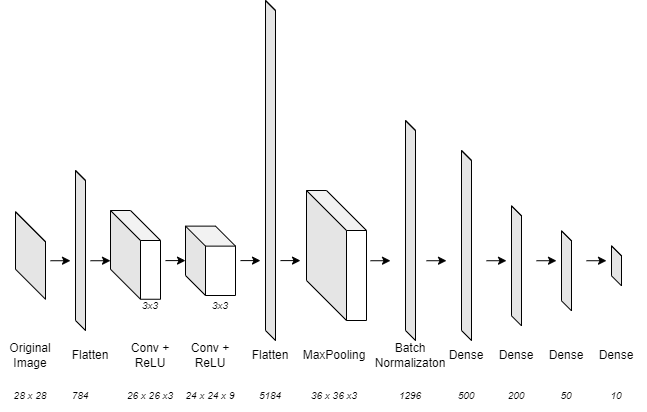

The diagram above was exported from draw.io. Its source (the exported page's mxGraphModel, read from the mxfile embedded in the PNG):
<mxGraphModel dx="881" dy="337" grid="1" gridSize="10" guides="1" tooltips="1" connect="1" arrows="1" fold="1" page="1" pageScale="1" pageWidth="827" pageHeight="1169" math="0" shadow="0">
  <root>
    <mxCell id="0" />
    <mxCell id="1" parent="0" />
    <mxCell id="UkZsZfrOMgkQzLB3N1Ks-2" value="" style="shape=cube;whiteSpace=wrap;html=1;boundedLbl=1;backgroundOutline=1;darkOpacity=0.05;darkOpacity2=0.1;size=30;" parent="1" vertex="1">
      <mxGeometry x="99" y="301.25" width="30" height="87.5" as="geometry" />
    </mxCell>
    <mxCell id="UkZsZfrOMgkQzLB3N1Ks-3" value="" style="shape=cube;whiteSpace=wrap;html=1;boundedLbl=1;backgroundOutline=1;darkOpacity=0.05;darkOpacity2=0.1;size=10;" parent="1" vertex="1">
      <mxGeometry x="159" y="260" width="10" height="160" as="geometry" />
    </mxCell>
    <mxCell id="b7v3Qh5TIXndqzkIaM-N-1" value="" style="shape=cube;whiteSpace=wrap;html=1;boundedLbl=1;backgroundOutline=1;darkOpacity=0.05;darkOpacity2=0.1;size=30;" parent="1" vertex="1">
      <mxGeometry x="194" y="300" width="50" height="88.75" as="geometry" />
    </mxCell>
    <mxCell id="b7v3Qh5TIXndqzkIaM-N-3" value="Flatten" style="text;html=1;strokeColor=none;fillColor=none;align=center;verticalAlign=middle;whiteSpace=wrap;rounded=0;" parent="1" vertex="1">
      <mxGeometry x="144" y="430" width="60" height="30" as="geometry" />
    </mxCell>
    <mxCell id="b7v3Qh5TIXndqzkIaM-N-5" value="Original Image" style="text;html=1;strokeColor=none;fillColor=none;align=center;verticalAlign=middle;whiteSpace=wrap;rounded=0;" parent="1" vertex="1">
      <mxGeometry x="84" y="430" width="60" height="30" as="geometry" />
    </mxCell>
    <mxCell id="b7v3Qh5TIXndqzkIaM-N-6" value="Conv + ReLU" style="text;html=1;strokeColor=none;fillColor=none;align=center;verticalAlign=middle;whiteSpace=wrap;rounded=0;" parent="1" vertex="1">
      <mxGeometry x="204" y="430" width="60" height="30" as="geometry" />
    </mxCell>
    <mxCell id="b7v3Qh5TIXndqzkIaM-N-7" value="" style="shape=cube;whiteSpace=wrap;html=1;boundedLbl=1;backgroundOutline=1;darkOpacity=0.05;darkOpacity2=0.1;" parent="1" vertex="1">
      <mxGeometry x="269" y="315.63" width="50" height="69.37" as="geometry" />
    </mxCell>
    <mxCell id="b7v3Qh5TIXndqzkIaM-N-8" value="Conv + ReLU" style="text;html=1;strokeColor=none;fillColor=none;align=center;verticalAlign=middle;whiteSpace=wrap;rounded=0;" parent="1" vertex="1">
      <mxGeometry x="264" y="430" width="60" height="30" as="geometry" />
    </mxCell>
    <mxCell id="b7v3Qh5TIXndqzkIaM-N-9" value="" style="shape=cube;whiteSpace=wrap;html=1;boundedLbl=1;backgroundOutline=1;darkOpacity=0.05;darkOpacity2=0.1;size=10;" parent="1" vertex="1">
      <mxGeometry x="349" y="90" width="10" height="340" as="geometry" />
    </mxCell>
    <mxCell id="b7v3Qh5TIXndqzkIaM-N-10" value="Flatten" style="text;html=1;strokeColor=none;fillColor=none;align=center;verticalAlign=middle;whiteSpace=wrap;rounded=0;" parent="1" vertex="1">
      <mxGeometry x="324" y="430" width="60" height="30" as="geometry" />
    </mxCell>
    <mxCell id="b7v3Qh5TIXndqzkIaM-N-12" value="" style="shape=cube;whiteSpace=wrap;html=1;boundedLbl=1;backgroundOutline=1;darkOpacity=0.05;darkOpacity2=0.1;size=40;" parent="1" vertex="1">
      <mxGeometry x="390" y="280" width="60" height="130" as="geometry" />
    </mxCell>
    <mxCell id="b7v3Qh5TIXndqzkIaM-N-13" value="MaxPooling" style="text;html=1;strokeColor=none;fillColor=none;align=center;verticalAlign=middle;whiteSpace=wrap;rounded=0;" parent="1" vertex="1">
      <mxGeometry x="388" y="430" width="60" height="30" as="geometry" />
    </mxCell>
    <mxCell id="b7v3Qh5TIXndqzkIaM-N-16" value="" style="shape=cube;whiteSpace=wrap;html=1;boundedLbl=1;backgroundOutline=1;darkOpacity=0.05;darkOpacity2=0.1;size=10;" parent="1" vertex="1">
      <mxGeometry x="489" y="210" width="10" height="220" as="geometry" />
    </mxCell>
    <mxCell id="b7v3Qh5TIXndqzkIaM-N-17" value="Batch Normalizaton" style="text;html=1;strokeColor=none;fillColor=none;align=center;verticalAlign=middle;whiteSpace=wrap;rounded=0;" parent="1" vertex="1">
      <mxGeometry x="464" y="430" width="60" height="30" as="geometry" />
    </mxCell>
    <mxCell id="b7v3Qh5TIXndqzkIaM-N-18" value="" style="shape=cube;whiteSpace=wrap;html=1;boundedLbl=1;backgroundOutline=1;darkOpacity=0.05;darkOpacity2=0.1;size=10;" parent="1" vertex="1">
      <mxGeometry x="545" y="240" width="10" height="190" as="geometry" />
    </mxCell>
    <mxCell id="b7v3Qh5TIXndqzkIaM-N-19" value="Dense&lt;br&gt;" style="text;html=1;strokeColor=none;fillColor=none;align=center;verticalAlign=middle;whiteSpace=wrap;rounded=0;" parent="1" vertex="1">
      <mxGeometry x="520" y="430" width="60" height="30" as="geometry" />
    </mxCell>
    <mxCell id="b7v3Qh5TIXndqzkIaM-N-20" value="" style="shape=cube;whiteSpace=wrap;html=1;boundedLbl=1;backgroundOutline=1;darkOpacity=0.05;darkOpacity2=0.1;size=10;" parent="1" vertex="1">
      <mxGeometry x="595" y="295.31" width="10" height="120" as="geometry" />
    </mxCell>
    <mxCell id="b7v3Qh5TIXndqzkIaM-N-22" value="" style="shape=cube;whiteSpace=wrap;html=1;boundedLbl=1;backgroundOutline=1;darkOpacity=0.05;darkOpacity2=0.1;size=10;" parent="1" vertex="1">
      <mxGeometry x="645" y="320.31" width="10" height="80" as="geometry" />
    </mxCell>
    <mxCell id="b7v3Qh5TIXndqzkIaM-N-24" value="" style="shape=cube;whiteSpace=wrap;html=1;boundedLbl=1;backgroundOutline=1;darkOpacity=0.05;darkOpacity2=0.1;size=10;" parent="1" vertex="1">
      <mxGeometry x="695" y="335.31" width="10" height="40" as="geometry" />
    </mxCell>
    <mxCell id="b7v3Qh5TIXndqzkIaM-N-26" value="Dense&lt;br&gt;" style="text;html=1;strokeColor=none;fillColor=none;align=center;verticalAlign=middle;whiteSpace=wrap;rounded=0;" parent="1" vertex="1">
      <mxGeometry x="570" y="430" width="60" height="30" as="geometry" />
    </mxCell>
    <mxCell id="b7v3Qh5TIXndqzkIaM-N-27" value="Dense&lt;br&gt;" style="text;html=1;strokeColor=none;fillColor=none;align=center;verticalAlign=middle;whiteSpace=wrap;rounded=0;" parent="1" vertex="1">
      <mxGeometry x="620" y="430" width="60" height="30" as="geometry" />
    </mxCell>
    <mxCell id="b7v3Qh5TIXndqzkIaM-N-28" value="Dense&lt;br&gt;" style="text;html=1;strokeColor=none;fillColor=none;align=center;verticalAlign=middle;whiteSpace=wrap;rounded=0;" parent="1" vertex="1">
      <mxGeometry x="670" y="430" width="60" height="30" as="geometry" />
    </mxCell>
    <mxCell id="b7v3Qh5TIXndqzkIaM-N-32" value="" style="endArrow=classic;html=1;rounded=0;" parent="1" edge="1">
      <mxGeometry width="50" height="50" relative="1" as="geometry">
        <mxPoint x="134" y="350.22999999999996" as="sourcePoint" />
        <mxPoint x="154" y="350.22999999999996" as="targetPoint" />
      </mxGeometry>
    </mxCell>
    <mxCell id="b7v3Qh5TIXndqzkIaM-N-33" value="" style="endArrow=classic;html=1;rounded=0;" parent="1" edge="1">
      <mxGeometry width="50" height="50" relative="1" as="geometry">
        <mxPoint x="174" y="350.22999999999996" as="sourcePoint" />
        <mxPoint x="194" y="350.22999999999996" as="targetPoint" />
      </mxGeometry>
    </mxCell>
    <mxCell id="b7v3Qh5TIXndqzkIaM-N-34" value="" style="endArrow=classic;html=1;rounded=0;" parent="1" edge="1">
      <mxGeometry width="50" height="50" relative="1" as="geometry">
        <mxPoint x="249" y="350.09999999999997" as="sourcePoint" />
        <mxPoint x="269" y="350.09999999999997" as="targetPoint" />
      </mxGeometry>
    </mxCell>
    <mxCell id="b7v3Qh5TIXndqzkIaM-N-35" value="" style="endArrow=classic;html=1;rounded=0;" parent="1" edge="1">
      <mxGeometry width="50" height="50" relative="1" as="geometry">
        <mxPoint x="324" y="350.09999999999997" as="sourcePoint" />
        <mxPoint x="344" y="350.09999999999997" as="targetPoint" />
      </mxGeometry>
    </mxCell>
    <mxCell id="b7v3Qh5TIXndqzkIaM-N-36" value="" style="endArrow=classic;html=1;rounded=0;" parent="1" edge="1">
      <mxGeometry width="50" height="50" relative="1" as="geometry">
        <mxPoint x="364" y="350.09999999999997" as="sourcePoint" />
        <mxPoint x="384" y="350.09999999999997" as="targetPoint" />
      </mxGeometry>
    </mxCell>
    <mxCell id="b7v3Qh5TIXndqzkIaM-N-37" value="" style="endArrow=classic;html=1;rounded=0;" parent="1" edge="1">
      <mxGeometry width="50" height="50" relative="1" as="geometry">
        <mxPoint x="454" y="350.22999999999996" as="sourcePoint" />
        <mxPoint x="474" y="350.22999999999996" as="targetPoint" />
      </mxGeometry>
    </mxCell>
    <mxCell id="b7v3Qh5TIXndqzkIaM-N-38" value="" style="endArrow=classic;html=1;rounded=0;" parent="1" edge="1">
      <mxGeometry width="50" height="50" relative="1" as="geometry">
        <mxPoint x="510" y="350.22999999999996" as="sourcePoint" />
        <mxPoint x="530" y="350.22999999999996" as="targetPoint" />
      </mxGeometry>
    </mxCell>
    <mxCell id="b7v3Qh5TIXndqzkIaM-N-39" value="" style="endArrow=classic;html=1;rounded=0;" parent="1" edge="1">
      <mxGeometry width="50" height="50" relative="1" as="geometry">
        <mxPoint x="570" y="350.22999999999996" as="sourcePoint" />
        <mxPoint x="590" y="350.22999999999996" as="targetPoint" />
      </mxGeometry>
    </mxCell>
    <mxCell id="b7v3Qh5TIXndqzkIaM-N-40" value="" style="endArrow=classic;html=1;rounded=0;" parent="1" edge="1">
      <mxGeometry width="50" height="50" relative="1" as="geometry">
        <mxPoint x="620" y="350.22999999999996" as="sourcePoint" />
        <mxPoint x="640" y="350.22999999999996" as="targetPoint" />
      </mxGeometry>
    </mxCell>
    <mxCell id="b7v3Qh5TIXndqzkIaM-N-41" value="" style="endArrow=classic;html=1;rounded=0;" parent="1" edge="1">
      <mxGeometry width="50" height="50" relative="1" as="geometry">
        <mxPoint x="670" y="350.22999999999996" as="sourcePoint" />
        <mxPoint x="690" y="350.22999999999996" as="targetPoint" />
      </mxGeometry>
    </mxCell>
    <mxCell id="b7v3Qh5TIXndqzkIaM-N-43" value="&lt;i&gt;&lt;font style=&quot;font-size: 10px;&quot;&gt;28 x 28&lt;/font&gt;&lt;/i&gt;" style="text;html=1;strokeColor=none;fillColor=none;align=center;verticalAlign=middle;whiteSpace=wrap;rounded=0;" parent="1" vertex="1">
      <mxGeometry x="84" y="470" width="60" height="30" as="geometry" />
    </mxCell>
    <mxCell id="b7v3Qh5TIXndqzkIaM-N-44" value="&lt;i style=&quot;font-size: 10px;&quot;&gt;784&lt;/i&gt;" style="text;html=1;strokeColor=none;fillColor=none;align=center;verticalAlign=middle;whiteSpace=wrap;rounded=0;fontSize=10;" parent="1" vertex="1">
      <mxGeometry x="134" y="470" width="60" height="30" as="geometry" />
    </mxCell>
    <mxCell id="b7v3Qh5TIXndqzkIaM-N-47" value="&lt;i style=&quot;font-size: 10px;&quot;&gt;24 x 24 x 9&lt;/i&gt;" style="text;html=1;strokeColor=none;fillColor=none;align=center;verticalAlign=middle;whiteSpace=wrap;rounded=0;fontSize=10;" parent="1" vertex="1">
      <mxGeometry x="264" y="470" width="60" height="30" as="geometry" />
    </mxCell>
    <mxCell id="b7v3Qh5TIXndqzkIaM-N-50" value="&lt;i style=&quot;font-size: 10px;&quot;&gt;26 x 26 x3&lt;/i&gt;" style="text;html=1;strokeColor=none;fillColor=none;align=center;verticalAlign=middle;whiteSpace=wrap;rounded=0;fontSize=10;" parent="1" vertex="1">
      <mxGeometry x="204" y="470" width="60" height="30" as="geometry" />
    </mxCell>
    <mxCell id="b7v3Qh5TIXndqzkIaM-N-52" value="&lt;i&gt;5184&lt;/i&gt;" style="text;html=1;strokeColor=none;fillColor=none;align=center;verticalAlign=middle;whiteSpace=wrap;rounded=0;fontSize=10;" parent="1" vertex="1">
      <mxGeometry x="324" y="470" width="60" height="30" as="geometry" />
    </mxCell>
    <mxCell id="b7v3Qh5TIXndqzkIaM-N-53" value="&lt;i style=&quot;font-size: 10px;&quot;&gt;36 x 36 x3&lt;/i&gt;" style="text;html=1;strokeColor=none;fillColor=none;align=center;verticalAlign=middle;whiteSpace=wrap;rounded=0;fontSize=10;" parent="1" vertex="1">
      <mxGeometry x="388" y="470" width="60" height="30" as="geometry" />
    </mxCell>
    <mxCell id="b7v3Qh5TIXndqzkIaM-N-54" value="&lt;i&gt;1296&lt;/i&gt;" style="text;html=1;strokeColor=none;fillColor=none;align=center;verticalAlign=middle;whiteSpace=wrap;rounded=0;fontSize=10;" parent="1" vertex="1">
      <mxGeometry x="464" y="470" width="60" height="30" as="geometry" />
    </mxCell>
    <mxCell id="b7v3Qh5TIXndqzkIaM-N-56" value="&lt;i&gt;500&lt;br&gt;&lt;/i&gt;" style="text;html=1;strokeColor=none;fillColor=none;align=center;verticalAlign=middle;whiteSpace=wrap;rounded=0;fontSize=10;" parent="1" vertex="1">
      <mxGeometry x="520" y="470" width="60" height="30" as="geometry" />
    </mxCell>
    <mxCell id="b7v3Qh5TIXndqzkIaM-N-57" value="&lt;i&gt;200&lt;br&gt;&lt;/i&gt;" style="text;html=1;strokeColor=none;fillColor=none;align=center;verticalAlign=middle;whiteSpace=wrap;rounded=0;fontSize=10;" parent="1" vertex="1">
      <mxGeometry x="570" y="470" width="60" height="30" as="geometry" />
    </mxCell>
    <mxCell id="b7v3Qh5TIXndqzkIaM-N-58" value="&lt;i&gt;50&lt;br&gt;&lt;/i&gt;" style="text;html=1;strokeColor=none;fillColor=none;align=center;verticalAlign=middle;whiteSpace=wrap;rounded=0;fontSize=10;" parent="1" vertex="1">
      <mxGeometry x="620" y="470" width="60" height="30" as="geometry" />
    </mxCell>
    <mxCell id="b7v3Qh5TIXndqzkIaM-N-59" value="&lt;i&gt;10&lt;br&gt;&lt;/i&gt;" style="text;html=1;strokeColor=none;fillColor=none;align=center;verticalAlign=middle;whiteSpace=wrap;rounded=0;fontSize=10;" parent="1" vertex="1">
      <mxGeometry x="670" y="470" width="60" height="30" as="geometry" />
    </mxCell>
    <mxCell id="Do0sz4Ong-AA7H2280TQ-1" value="&lt;i style=&quot;font-size: 10px;&quot;&gt;3x3&lt;/i&gt;" style="text;html=1;strokeColor=none;fillColor=none;align=center;verticalAlign=middle;whiteSpace=wrap;rounded=0;fontSize=10;" vertex="1" parent="1">
      <mxGeometry x="204" y="380" width="60" height="30" as="geometry" />
    </mxCell>
    <mxCell id="Do0sz4Ong-AA7H2280TQ-2" value="&lt;i style=&quot;font-size: 10px;&quot;&gt;3x3&lt;/i&gt;" style="text;html=1;strokeColor=none;fillColor=none;align=center;verticalAlign=middle;whiteSpace=wrap;rounded=0;fontSize=10;" vertex="1" parent="1">
      <mxGeometry x="274" y="380" width="60" height="30" as="geometry" />
    </mxCell>
  </root>
</mxGraphModel>